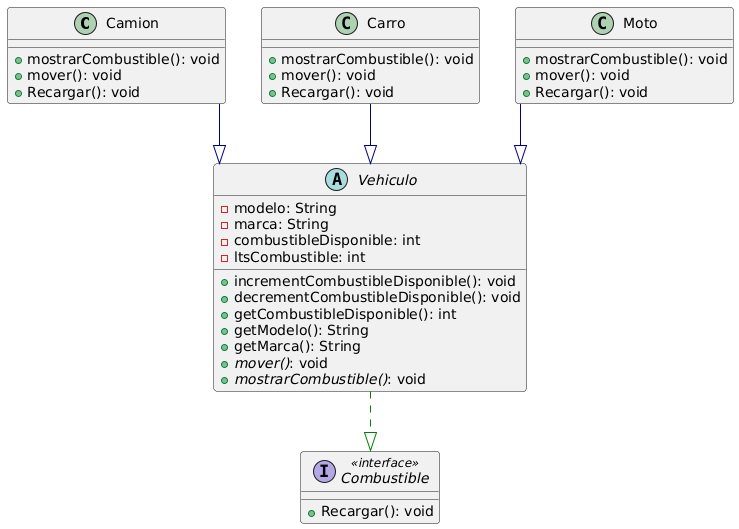

The diagram above was rendered by PlantUML. Its source (embedded in the PNG):
@startuml
!theme vibrant
top to bottom direction
skinparam linetype ortho

class Camion {
  + mostrarCombustible(): void
  + mover(): void
  + Recargar(): void
}
class Carro {
  + mostrarCombustible(): void
  + mover(): void
  + Recargar(): void
}
interface Combustible << interface >> {
  + Recargar(): void
}
class Moto {
  + mostrarCombustible(): void
  + mover(): void
  + Recargar(): void
}
abstract class Vehiculo {
  - modelo: String
  - marca: String
  - combustibleDisponible: int
  - ltsCombustible: int
  + incrementCombustibleDisponible(): void
  + decrementCombustibleDisponible(): void
  + getCombustibleDisponible(): int
  + getModelo(): String
  + getMarca(): String
  + <i>mover()</i>: void
  + <i>mostrarCombustible()</i>: void
}

Camion       -[#000082,plain]-^  Vehiculo    
Carro        -[#000082,plain]-^  Vehiculo    
Moto         -[#000082,plain]-^  Vehiculo    
Vehiculo     -[#008200,dashed]-^  Combustible
@enduml